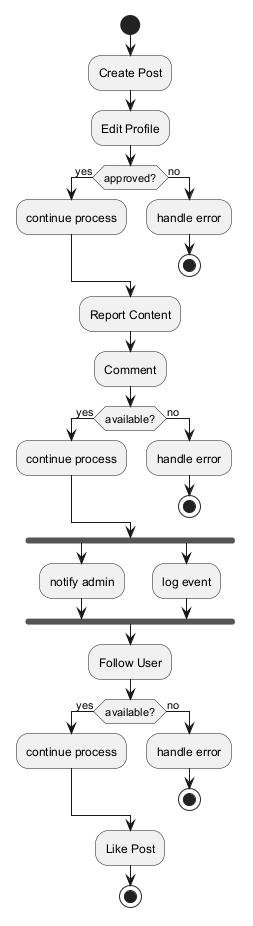

The diagram above was rendered by PlantUML. Its source (embedded in the PNG):
@startuml
skinparam backgroundColor #FFFFFF
skinparam classBackgroundColor #F1F8E9
skinparam classBorderColor #33691E
start
:Create Post;
:Edit Profile;
if (approved?) then (yes)
:continue process;
else (no)
:handle error;
stop
endif
:Report Content;
:Comment;
if (available?) then (yes)
:continue process;
else (no)
:handle error;
stop
endif
fork
:notify admin;
fork again
:log event;
end fork
:Follow User;
if (available?) then (yes)
:continue process;
else (no)
:handle error;
stop
endif
:Like Post;
stop
@enduml